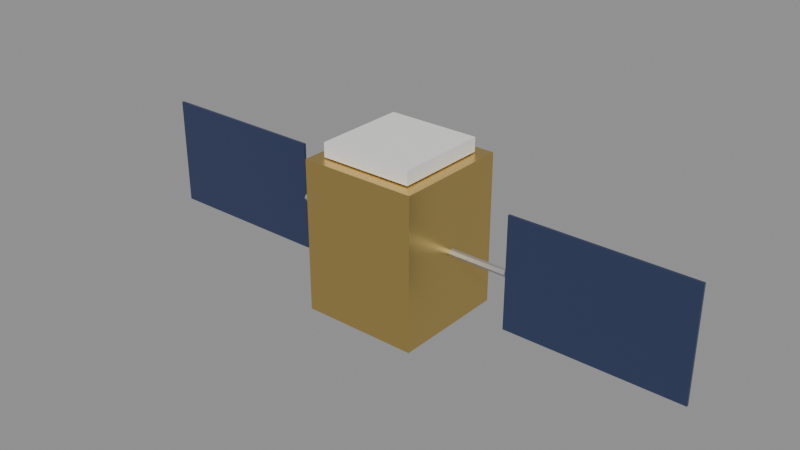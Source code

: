 # Source: oneweb.blend  (saved by Blender 5.2.45; exported with 4.5.12 LTS)
import bpy
from mathutils import Matrix  # noqa: F401  (used for matrix-valued properties, if any)

bpy.ops.wm.read_factory_settings(use_empty=True)
scene = bpy.context.scene
scene.name = 'Scene'

# ---- materials (node trees are filled in below, after node groups)
mat_mli_gold = bpy.data.materials.new('mli_gold')
mat_white_paint = bpy.data.materials.new('white_paint')
mat_grey = bpy.data.materials.new('grey')
mat_solar_cells = bpy.data.materials.new('solar_cells')

# ---- material node trees
mat_mli_gold.use_nodes = True; mat_mli_gold.node_tree.nodes.clear()
_N = mat_mli_gold.node_tree.nodes; _L = mat_mli_gold.node_tree.links
n0 = _N.new('ShaderNodeBsdfPrincipled'); n0.name = 'Principled BSDF'; n0.location = (-200, 100)
n0.inputs[0].default_value = (0.78, 0.56, 0.18, 1.0)
n0.inputs[1].default_value = 1.0
n0.inputs[2].default_value = 0.32
n0.inputs[10].default_value = 0.005
n1 = _N.new('ShaderNodeOutputMaterial'); n1.name = 'Material Output'; n1.location = (200, 100)
_L.new(n0.outputs[0], n1.inputs[0])
n1.is_active_output = True
mat_white_paint.use_nodes = True; mat_white_paint.node_tree.nodes.clear()
_N = mat_white_paint.node_tree.nodes; _L = mat_white_paint.node_tree.links
n0 = _N.new('ShaderNodeBsdfPrincipled'); n0.name = 'Principled BSDF'; n0.location = (-200, 100)
n0.inputs[0].default_value = (0.88, 0.88, 0.86, 1.0)
n0.inputs[10].default_value = 0.005
n1 = _N.new('ShaderNodeOutputMaterial'); n1.name = 'Material Output'; n1.location = (200, 100)
_L.new(n0.outputs[0], n1.inputs[0])
n1.is_active_output = True
mat_grey.use_nodes = True; mat_grey.node_tree.nodes.clear()
_N = mat_grey.node_tree.nodes; _L = mat_grey.node_tree.links
n0 = _N.new('ShaderNodeBsdfPrincipled'); n0.name = 'Principled BSDF'; n0.location = (-200, 100)
n0.inputs[0].default_value = (0.45, 0.46, 0.48, 1.0)
n0.inputs[1].default_value = 0.6
n0.inputs[2].default_value = 0.45
n0.inputs[10].default_value = 0.005
n1 = _N.new('ShaderNodeOutputMaterial'); n1.name = 'Material Output'; n1.location = (200, 100)
_L.new(n0.outputs[0], n1.inputs[0])
n1.is_active_output = True
mat_solar_cells.use_nodes = True; mat_solar_cells.node_tree.nodes.clear()
_N = mat_solar_cells.node_tree.nodes; _L = mat_solar_cells.node_tree.links
n0 = _N.new('ShaderNodeBsdfPrincipled'); n0.name = 'Principled BSDF'; n0.location = (-200, 100)
n0.inputs[0].default_value = (0.05, 0.07, 0.16, 1.0)
n0.inputs[1].default_value = 0.5
n0.inputs[2].default_value = 0.22
n0.inputs[10].default_value = 0.005
n1 = _N.new('ShaderNodeOutputMaterial'); n1.name = 'Material Output'; n1.location = (200, 100)
_L.new(n0.outputs[0], n1.inputs[0])
n1.is_active_output = True

# ---- meshes
me_cube = bpy.data.meshes.new('Cube')
me_cube.from_pydata([(-0.2, -0.2, -0.286), (-0.2, -0.2, 0.234), (-0.2, 0.2, -0.286), (-0.2, 0.2, 0.234), (0.2, -0.2, -0.286), (0.2, -0.2, 0.234), (0.2, 0.2, -0.286), (0.2, 0.2, 0.234), (-0.16, -0.16, 0.238), (-0.16, -0.16, 0.286), (-0.16, 0.16, 0.238), (-0.16, 0.16, 0.286), (0.16, -0.16, 0.238), (0.16, -0.16, 0.286), (0.16, 0.16, 0.238), (0.16, 0.16, 0.286), (-0.4, 0.012, -0.026), (-0.2, 0.012, -0.026), (-0.4, 0.006, -0.03639), (-0.2, 0.006, -0.03639), (-0.4, -0.006, -0.03639), (-0.2, -0.006, -0.03639), (-0.4, -0.012, -0.026), (-0.2, -0.012, -0.026), (-0.4, -0.006, -0.01561), (-0.2, -0.006, -0.01561), (-0.4, 0.006, -0.01561), (-0.2, 0.006, -0.01561), (-1.0, 0.004, -0.216), (-1.0, -0.004, -0.216), (-1.0, 0.004, 0.164), (-1.0, -0.004, 0.164), (-0.4, 0.004, -0.216), (-0.4, -0.004, -0.216), (-0.4, 0.004, 0.164), (-0.4, -0.004, 0.164), (0.2, 0.012, -0.026), (0.4, 0.012, -0.026), (0.2, 0.006, -0.03639), (0.4, 0.006, -0.03639), (0.2, -0.006, -0.03639), (0.4, -0.006, -0.03639), (0.2, -0.012, -0.026), (0.4, -0.012, -0.026), (0.2, -0.006, -0.01561), (0.4, -0.006, -0.01561), (0.2, 0.006, -0.01561), (0.4, 0.006, -0.01561), (0.4, 0.004, -0.216), (0.4, -0.004, -0.216), (0.4, 0.004, 0.164), (0.4, -0.004, 0.164), (1.0, 0.004, -0.216), (1.0, -0.004, -0.216), (1.0, 0.004, 0.164), (1.0, -0.004, 0.164)], [], [(0, 1, 3, 2), (2, 3, 7, 6), (6, 7, 5, 4), (4, 5, 1, 0), (2, 6, 4, 0), (7, 3, 1, 5), (8, 9, 11, 10), (10, 11, 15, 14), (14, 15, 13, 12), (12, 13, 9, 8), (10, 14, 12, 8), (15, 11, 9, 13), (16, 17, 19, 18), (18, 19, 21, 20), (20, 21, 23, 22), (22, 23, 25, 24), (19, 17, 27, 25, 23, 21), (24, 25, 27, 26), (26, 27, 17, 16), (16, 18, 20, 22, 24, 26), (28, 29, 31, 30), (30, 31, 35, 34), (34, 35, 33, 32), (32, 33, 29, 28), (30, 34, 32, 28), (35, 31, 29, 33), (36, 37, 39, 38), (38, 39, 41, 40), (40, 41, 43, 42), (42, 43, 45, 44), (39, 37, 47, 45, 43, 41), (44, 45, 47, 46), (46, 47, 37, 36), (36, 38, 40, 42, 44, 46), (48, 49, 51, 50), (50, 51, 55, 54), (54, 55, 53, 52), (52, 53, 49, 48), (50, 54, 52, 48), (55, 51, 49, 53)])
me_cube.polygons.foreach_set('material_index', [0, 0, 0, 0, 0, 0, 1, 1, 1, 1, 1, 1, 2, 2, 2, 2, 2, 2, 2, 2, 3, 3, 3, 3, 3, 3, 2, 2, 2, 2, 2, 2, 2, 2, 3, 3, 3, 3, 3, 3])
_uv = me_cube.uv_layers.new(name='UVMap')
_uv.uv.foreach_set('vector', [0.375, 0.0, 0.625, 0.0, 0.625, 0.25, 0.375, 0.25, 0.375, 0.25, 0.625, 0.25, 0.625, 0.5, 0.375, 0.5, 0.375, 0.5, 0.625, 0.5, 0.625, 0.75, 0.375, 0.75, 0.375, 0.75, 0.625, 0.75, 0.625, 1.0, 0.375, 1.0, 0.125, 0.5, 0.375, 0.5, 0.375, 0.75, 0.125, 0.75, 0.625, 0.5, 0.875, 0.5, 0.875, 0.75, 0.625, 0.75, 0.375, 0.0, 0.625, 0.0, 0.625, 0.25, 0.375, 0.25, 0.375, 0.25, 0.625, 0.25, 0.625, 0.5, 0.375, 0.5, 0.375, 0.5, 0.625, 0.5, 0.625, 0.75, 0.375, 0.75, 0.375, 0.75, 0.625, 0.75, 0.625, 1.0, 0.375, 1.0, 0.125, 0.5, 0.375, 0.5, 0.375, 0.75, 0.125, 0.75, 0.625, 0.5, 0.875, 0.5, 0.875, 0.75, 0.625, 0.75, 1.0, 0.5, 1.0, 1.0, 0.8333, 1.0, 0.8333, 0.5, 0.8333, 0.5, 0.8333, 1.0, 0.6667, 1.0, 0.6667, 0.5, 0.6667, 0.5, 0.6667, 1.0, 0.5, 1.0, 0.5, 0.5, 0.5, 0.5, 0.5, 1.0, 0.3333, 1.0, 0.3333, 0.5, 0.4578, 0.37, 0.25, 0.49, 0.04215, 0.37, 0.04215, 0.13, 0.25, 0.01, 0.4578, 0.13, 0.3333, 0.5, 0.3333, 1.0, 0.1667, 1.0, 0.1667, 0.5, 0.1667, 0.5, 0.1667, 1.0, -8.941e-08, 1.0, -8.941e-08, 0.5, 0.75, 0.49, 0.9578, 0.37, 0.9578, 0.13, 0.75, 0.01, 0.5422, 0.13, 0.5422, 0.37, 0.375, 0.0, 0.625, 0.0, 0.625, 0.25, 0.375, 0.25, 0.375, 0.25, 0.625, 0.25, 0.625, 0.5, 0.375, 0.5, 0.375, 0.5, 0.625, 0.5, 0.625, 0.75, 0.375, 0.75, 0.375, 0.75, 0.625, 0.75, 0.625, 1.0, 0.375, 1.0, 0.125, 0.5, 0.375, 0.5, 0.375, 0.75, 0.125, 0.75, 0.625, 0.5, 0.875, 0.5, 0.875, 0.75, 0.625, 0.75, 1.0, 0.5, 1.0, 1.0, 0.8333, 1.0, 0.8333, 0.5, 0.8333, 0.5, 0.8333, 1.0, 0.6667, 1.0, 0.6667, 0.5, 0.6667, 0.5, 0.6667, 1.0, 0.5, 1.0, 0.5, 0.5, 0.5, 0.5, 0.5, 1.0, 0.3333, 1.0, 0.3333, 0.5, 0.4578, 0.37, 0.25, 0.49, 0.04215, 0.37, 0.04215, 0.13, 0.25, 0.01, 0.4578, 0.13, 0.3333, 0.5, 0.3333, 1.0, 0.1667, 1.0, 0.1667, 0.5, 0.1667, 0.5, 0.1667, 1.0, -8.941e-08, 1.0, -8.941e-08, 0.5, 0.75, 0.49, 0.9578, 0.37, 0.9578, 0.13, 0.75, 0.01, 0.5422, 0.13, 0.5422, 0.37, 0.375, 0.0, 0.625, 0.0, 0.625, 0.25, 0.375, 0.25, 0.375, 0.25, 0.625, 0.25, 0.625, 0.5, 0.375, 0.5, 0.375, 0.5, 0.625, 0.5, 0.625, 0.75, 0.375, 0.75, 0.375, 0.75, 0.625, 0.75, 0.625, 1.0, 0.375, 1.0, 0.125, 0.5, 0.375, 0.5, 0.375, 0.75, 0.125, 0.75, 0.625, 0.5, 0.875, 0.5, 0.875, 0.75, 0.625, 0.75])
me_cube.materials.append(mat_mli_gold)
me_cube.materials.append(mat_white_paint)
me_cube.materials.append(mat_grey)
me_cube.materials.append(mat_solar_cells)
me_cube.update()

# ---- objects
ob_oneweb = bpy.data.objects.new('oneweb', me_cube)

# ---- transforms, parenting, visibility, modifiers, constraints
ob_oneweb.location = (0.0, 0.0, 0.0)

# ---- collection membership
scene.collection.objects.link(ob_oneweb)

# ---- scene / render settings (as saved in the file)
scene.frame_start = 1; scene.frame_end = 250; scene.frame_set(1)
scene.render.engine = 'BLENDER_EEVEE_NEXT'
scene.render.bake_bias = 0.0
scene.render.bake_samples = 0
scene.render.compositor_device = 'GPU'
scene.eevee.use_volume_custom_range = False
scene.eevee.fast_gi_thickness_near = 0.1
scene.eevee.fast_gi_thickness_far = 0.0
scene.eevee.ray_tracing_options.screen_trace_thickness = 0.1
bpy.context.view_layer.update()

# ---- added for rendering (the .blend has no active camera and no usable light): camera, sun + grey world if the file has none
cam_auto = bpy.data.cameras.new('AutoCamera')
cam_auto.lens = 50.0
cam_auto.sensor_width = 36.0
cam_auto.clip_end = 1000.0
ob_auto_camera = bpy.data.objects.new('AutoCamera', cam_auto)
scene.collection.objects.link(ob_auto_camera)
ob_auto_camera.location = (1.9599, -2.35188, 1.56792)
ob_auto_camera.rotation_euler = (1.09748, -7.21219e-08, 0.694738)
scene.camera = ob_auto_camera
light_auto_sun = bpy.data.lights.new('AutoSun', 'SUN')
light_auto_sun.energy = 3.0
light_auto_sun.angle = 0.0523599
ob_auto_sun = bpy.data.objects.new('AutoSun', light_auto_sun)
scene.collection.objects.link(ob_auto_sun)
ob_auto_sun.rotation_euler = (0.872665, 0.174533, 0.523599)
if scene.world is None:
    world_auto = bpy.data.worlds.new('AutoWorld')
    world_auto.color = (0.3, 0.3, 0.3)
    scene.world = world_auto
bpy.context.view_layer.update()
